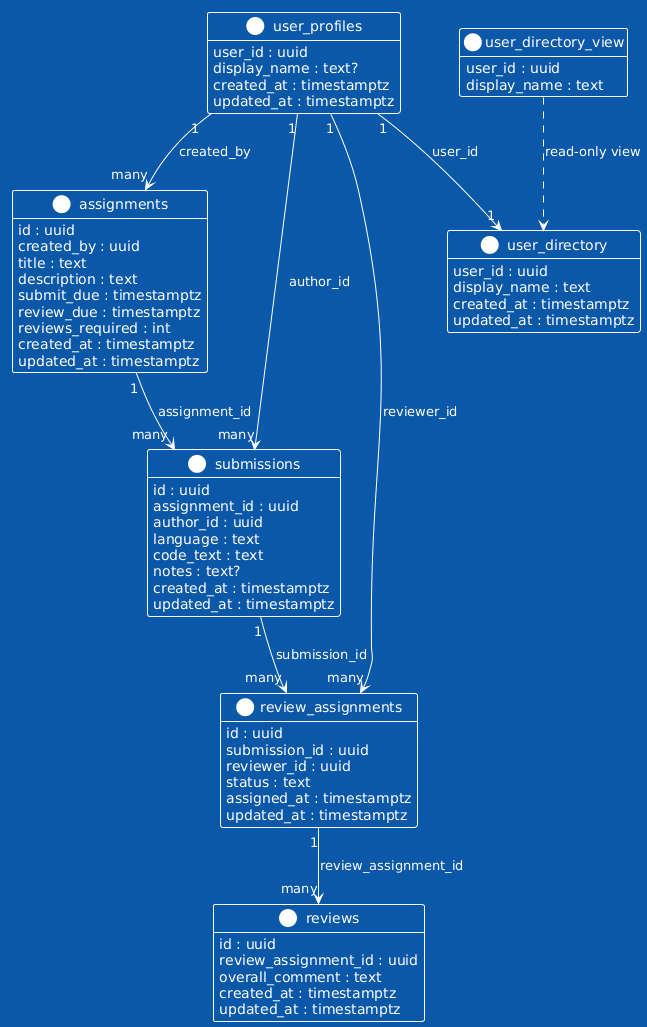

The diagram above was rendered by PlantUML. Its source (embedded in the PNG):
@startuml
!theme amiga
skinparam classAttributeIconSize 0
hide methods
hide stereotypes

' =======================
' Core Tables
' =======================

class assignments {
  id : uuid
  created_by : uuid
  title : text
  description : text
  submit_due : timestamptz
  review_due : timestamptz
  reviews_required : int
  created_at : timestamptz
  updated_at : timestamptz
}

class submissions {
  id : uuid
  assignment_id : uuid
  author_id : uuid
  language : text
  code_text : text
  notes : text?
  created_at : timestamptz
  updated_at : timestamptz
}

class review_assignments {
  id : uuid
  submission_id : uuid
  reviewer_id : uuid
  status : text
  assigned_at : timestamptz
  updated_at : timestamptz
}

class reviews {
  id : uuid
  review_assignment_id : uuid
  overall_comment : text
  created_at : timestamptz
  updated_at : timestamptz
}

' =======================
' User Tables
' =======================

class user_profiles {
  user_id : uuid
  display_name : text?
  created_at : timestamptz
  updated_at : timestamptz
}

class user_directory {
  user_id : uuid
  display_name : text
  created_at : timestamptz
  updated_at : timestamptz
}

class user_directory_view {
  user_id : uuid
  display_name : text
}

' =======================
' Relationships
' =======================

assignments "1" --> "many" submissions : assignment_id
submissions "1" --> "many" review_assignments : submission_id
review_assignments "1" --> "many" reviews : review_assignment_id

user_profiles "1" --> "many" assignments : created_by
user_profiles "1" --> "many" submissions : author_id
user_profiles "1" --> "many" review_assignments : reviewer_id

user_profiles "1" --> "1" user_directory : user_id
user_directory_view ..> user_directory : read-only view
@enduml